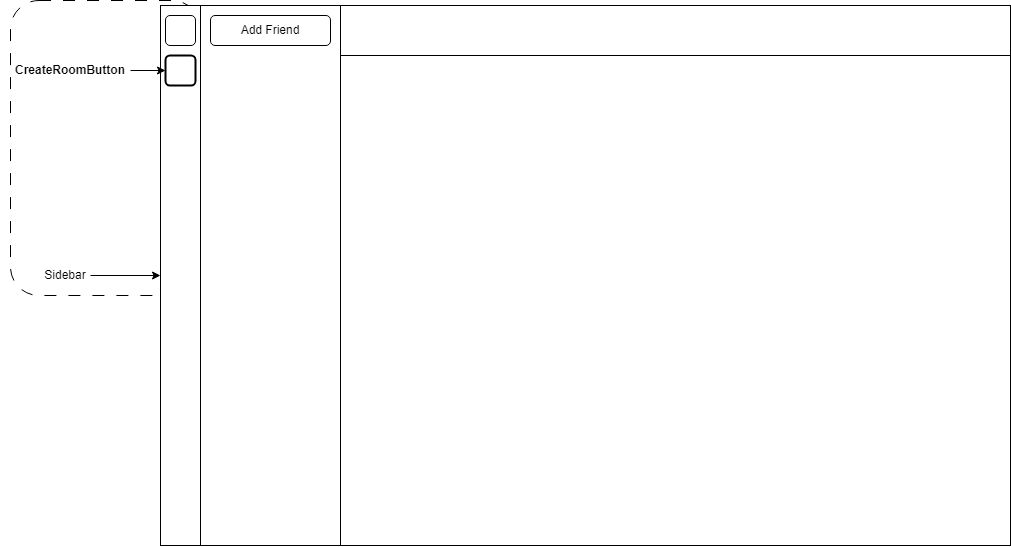

The diagram above was exported from draw.io. Its source (the exported page's mxGraphModel, read from the mxfile embedded in the PNG):
<mxGraphModel dx="2085" dy="655" grid="1" gridSize="10" guides="1" tooltips="1" connect="1" arrows="1" fold="1" page="1" pageScale="1" pageWidth="850" pageHeight="1100" math="0" shadow="0">
  <root>
    <mxCell id="0" />
    <mxCell id="1" parent="0" />
    <mxCell id="LBx-60jhffGKf81ExDJg-9" value="" style="rounded=1;whiteSpace=wrap;html=1;dashed=1;dashPattern=12 12;" vertex="1" parent="1">
      <mxGeometry x="-150" y="75" width="190" height="295" as="geometry" />
    </mxCell>
    <mxCell id="LBx-60jhffGKf81ExDJg-1" value="" style="rounded=0;whiteSpace=wrap;html=1;" vertex="1" parent="1">
      <mxGeometry y="80" width="850" height="540" as="geometry" />
    </mxCell>
    <mxCell id="LBx-60jhffGKf81ExDJg-2" value="" style="rounded=0;whiteSpace=wrap;html=1;" vertex="1" parent="1">
      <mxGeometry y="80" width="40" height="540" as="geometry" />
    </mxCell>
    <mxCell id="LBx-60jhffGKf81ExDJg-3" value="" style="rounded=0;whiteSpace=wrap;html=1;" vertex="1" parent="1">
      <mxGeometry x="40" y="80" width="140" height="540" as="geometry" />
    </mxCell>
    <mxCell id="LBx-60jhffGKf81ExDJg-5" value="" style="rounded=0;whiteSpace=wrap;html=1;" vertex="1" parent="1">
      <mxGeometry x="180" y="80" width="670" height="50" as="geometry" />
    </mxCell>
    <mxCell id="LBx-60jhffGKf81ExDJg-6" value="Add Friend" style="rounded=1;whiteSpace=wrap;html=1;" vertex="1" parent="1">
      <mxGeometry x="50" y="90" width="120" height="30" as="geometry" />
    </mxCell>
    <mxCell id="LBx-60jhffGKf81ExDJg-7" value="" style="rounded=1;whiteSpace=wrap;html=1;" vertex="1" parent="1">
      <mxGeometry x="5" y="90" width="30" height="30" as="geometry" />
    </mxCell>
    <mxCell id="LBx-60jhffGKf81ExDJg-8" value="" style="rounded=1;whiteSpace=wrap;html=1;strokeWidth=2;" vertex="1" parent="1">
      <mxGeometry x="5" y="130" width="30" height="30" as="geometry" />
    </mxCell>
    <mxCell id="LBx-60jhffGKf81ExDJg-10" value="Sidebar" style="text;html=1;strokeColor=none;fillColor=none;align=center;verticalAlign=middle;whiteSpace=wrap;rounded=0;" vertex="1" parent="1">
      <mxGeometry x="-160" y="335" width="130" height="30" as="geometry" />
    </mxCell>
    <mxCell id="LBx-60jhffGKf81ExDJg-11" value="" style="endArrow=classic;html=1;rounded=0;entryX=0;entryY=0.5;entryDx=0;entryDy=0;exitX=0.692;exitY=0.5;exitDx=0;exitDy=0;exitPerimeter=0;" edge="1" parent="1" source="LBx-60jhffGKf81ExDJg-10" target="LBx-60jhffGKf81ExDJg-2">
      <mxGeometry width="50" height="50" relative="1" as="geometry">
        <mxPoint x="270" y="410" as="sourcePoint" />
        <mxPoint x="-90" y="330" as="targetPoint" />
      </mxGeometry>
    </mxCell>
    <mxCell id="LBx-60jhffGKf81ExDJg-13" value="&lt;b&gt;CreateRoomButton&lt;/b&gt;" style="text;html=1;strokeColor=none;fillColor=none;align=center;verticalAlign=middle;whiteSpace=wrap;rounded=0;" vertex="1" parent="1">
      <mxGeometry x="-155" y="130" width="130" height="30" as="geometry" />
    </mxCell>
    <mxCell id="LBx-60jhffGKf81ExDJg-14" value="" style="endArrow=classic;html=1;rounded=0;entryX=0;entryY=0.5;entryDx=0;entryDy=0;" edge="1" parent="1">
      <mxGeometry width="50" height="50" relative="1" as="geometry">
        <mxPoint x="-30" y="145" as="sourcePoint" />
        <mxPoint x="5" y="145" as="targetPoint" />
      </mxGeometry>
    </mxCell>
  </root>
</mxGraphModel>